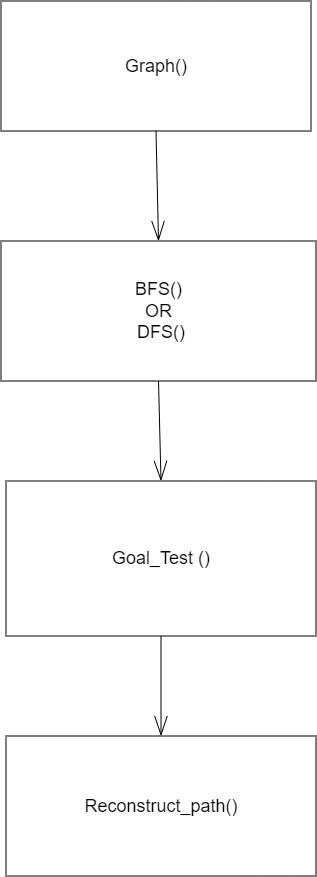

The diagram above was exported from draw.io. Its source (the exported page's mxGraphModel, read from the mxfile embedded in the PNG):
<mxGraphModel dx="1300" dy="1050" grid="1" gridSize="10" guides="1" tooltips="1" connect="1" arrows="1" fold="1" page="1" pageScale="1" pageWidth="850" pageHeight="1100" math="0" shadow="0">
  <root>
    <mxCell id="3LM7SUKDG3QWJsv5rlc_-0" />
    <mxCell id="3LM7SUKDG3QWJsv5rlc_-1" parent="3LM7SUKDG3QWJsv5rlc_-0" />
    <mxCell id="3LM7SUKDG3QWJsv5rlc_-4" parent="3LM7SUKDG3QWJsv5rlc_-1" style="rounded=0;whiteSpace=wrap;html=1;fontSize=18;" value="BFS()&lt;div&gt;&lt;span style=&quot;background-color: transparent; color: light-dark(rgb(0, 0, 0), rgb(255, 255, 255));&quot;&gt;OR&lt;/span&gt;&lt;div&gt;&amp;nbsp;DFS()&lt;/div&gt;&lt;/div&gt;" vertex="1">
      <mxGeometry height="140" width="315" x="280" y="320" as="geometry" />
    </mxCell>
    <mxCell id="3LM7SUKDG3QWJsv5rlc_-5" parent="3LM7SUKDG3QWJsv5rlc_-1" style="rounded=0;whiteSpace=wrap;html=1;fontSize=18;" value="Goal_Test ()" vertex="1">
      <mxGeometry height="155" width="310" x="285" y="560" as="geometry" />
    </mxCell>
    <mxCell id="3LM7SUKDG3QWJsv5rlc_-6" edge="1" parent="3LM7SUKDG3QWJsv5rlc_-1" source="3LM7SUKDG3QWJsv5rlc_-4" style="endArrow=openThin;html=1;rounded=0;fontSize=12;startSize=20;endSize=18;curved=1;endFill=0;fontColor=#331A00;sourcePerimeterSpacing=0;targetPerimeterSpacing=0;exitX=0.5;exitY=1;exitDx=0;exitDy=0;entryX=0.5;entryY=0;entryDx=0;entryDy=0;" target="3LM7SUKDG3QWJsv5rlc_-5" value="">
      <mxGeometry height="50" relative="1" width="50" as="geometry">
        <mxPoint x="600" y="540" as="sourcePoint" />
        <mxPoint x="600" y="600" as="targetPoint" />
      </mxGeometry>
    </mxCell>
    <mxCell id="3LM7SUKDG3QWJsv5rlc_-7" parent="3LM7SUKDG3QWJsv5rlc_-1" style="rounded=0;whiteSpace=wrap;html=1;fontSize=18;" value="Graph()" vertex="1">
      <mxGeometry height="130" width="310" x="280" y="80" as="geometry" />
    </mxCell>
    <mxCell id="3LM7SUKDG3QWJsv5rlc_-8" parent="3LM7SUKDG3QWJsv5rlc_-1" style="rounded=0;whiteSpace=wrap;html=1;fontSize=18;" value="Reconstruct_path()" vertex="1">
      <mxGeometry height="140" width="310" x="285" y="815" as="geometry" />
    </mxCell>
    <mxCell id="3LM7SUKDG3QWJsv5rlc_-9" edge="1" parent="3LM7SUKDG3QWJsv5rlc_-1" source="3LM7SUKDG3QWJsv5rlc_-7" style="endArrow=openThin;html=1;rounded=0;fontSize=12;startSize=20;endSize=18;curved=1;endFill=0;fontColor=#331A00;sourcePerimeterSpacing=0;targetPerimeterSpacing=0;exitX=0.5;exitY=1;exitDx=0;exitDy=0;entryX=0.5;entryY=0;entryDx=0;entryDy=0;" target="3LM7SUKDG3QWJsv5rlc_-4" value="">
      <mxGeometry height="50" relative="1" width="50" as="geometry">
        <mxPoint x="600" y="270" as="sourcePoint" />
        <mxPoint x="600" y="330" as="targetPoint" />
      </mxGeometry>
    </mxCell>
    <mxCell id="3LM7SUKDG3QWJsv5rlc_-10" edge="1" parent="3LM7SUKDG3QWJsv5rlc_-1" source="3LM7SUKDG3QWJsv5rlc_-5" style="endArrow=openThin;html=1;rounded=0;fontSize=12;startSize=20;endSize=18;curved=1;endFill=0;fontColor=#331A00;sourcePerimeterSpacing=0;targetPerimeterSpacing=0;exitX=0.5;exitY=1;exitDx=0;exitDy=0;" target="3LM7SUKDG3QWJsv5rlc_-8" value="">
      <mxGeometry height="50" relative="1" width="50" as="geometry">
        <mxPoint x="580" y="830" as="sourcePoint" />
        <mxPoint x="580" y="890" as="targetPoint" />
      </mxGeometry>
    </mxCell>
  </root>
</mxGraphModel>